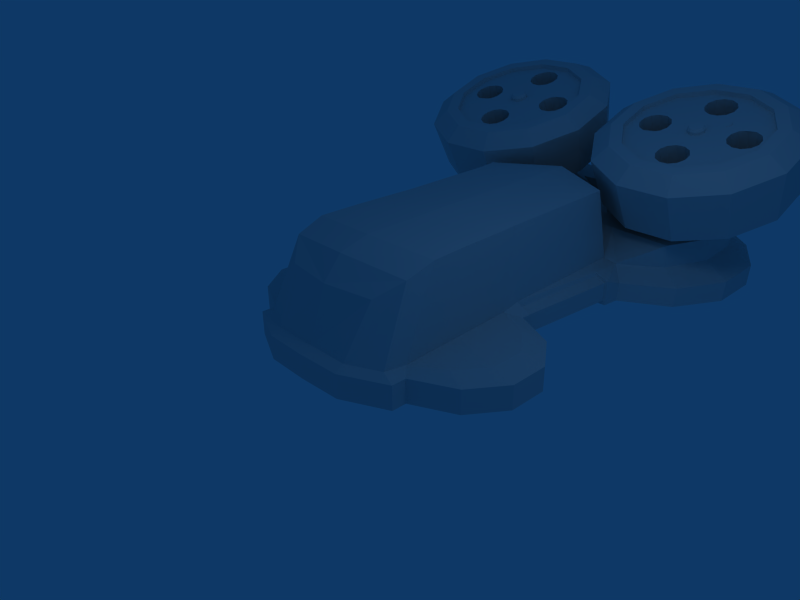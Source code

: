 # Source: poisonarrow.blend  (saved by Blender 2.49.2; exported with 4.5.12 LTS)
import bpy
from mathutils import Matrix  # noqa: F401  (used for matrix-valued properties, if any)

bpy.ops.wm.read_factory_settings(use_empty=True)
scene = bpy.context.scene
scene.name = 'Scene'

# ---- collections
col_collection_1 = bpy.data.collections.new('Collection 1'); scene.collection.children.link(col_collection_1)

# ---- world
world_world = bpy.data.worlds.new('World'); scene.world = world_world
world_world.color = (0.05656, 0.2208, 0.4)
world_world.use_sun_shadow = False
world_world.sun_shadow_jitter_overblur = 0.0
world_world.cycles.sampling_method = 'MANUAL'
world_world.cycles.sample_map_resolution = 256

# ---- cameras
cam_camera = bpy.data.cameras.new('Camera')
cam_camera.passepartout_alpha = 0.2
cam_camera.clip_end = 100.0
cam_camera.lens = 35.0
cam_camera.ortho_scale = 7.314
cam_camera.show_passepartout = False
cam_camera.show_safe_areas = True
cam_camera.dof.focus_distance = 0.0
cam_camera.dof.aperture_fstop = 128.0

# ---- lights
light_spot = bpy.data.lights.new('Spot', 'POINT')
light_spot.transmission_factor = 0.0
light_spot.cutoff_distance = 30.0
light_spot.energy = 100.0
light_spot.shadow_buffer_clip_start = 1.001
light_spot.shadow_soft_size = 1.0
light_spot.shadow_maximum_resolution = 0.006
light_spot.use_absolute_resolution = True
light_spot.cycles.use_multiple_importance_sampling = False

# ---- meshes
me_circle = bpy.data.meshes.new('Circle')
me_circle.from_pydata([(1.042, 0.7257, 0.0), (1.357, 0.2774, 0.0), (1.357, -0.2403, 0.0), (1.042, -0.6886, 0.0), (0.4949, -0.9474, -0.004115), (-2.332, -0.9474, 0.0), (-2.879, -0.6886, 0.0), (-3.194, -0.2403, 0.0), (-3.194, 0.2774, 0.0), (-2.879, 0.7257, 0.0), (0.4949, 0.9845, 0.0), (0.4949, -1.394, 0.07661), (-2.332, -1.394, 0.07661), (-0.9186, -1.748, 0.07661), (-1.625, -1.726, 0.07661), (-0.2118, -1.726, 0.07661), (-2.332, 0.01855, 0.0), (0.4949, 0.01855, 0.0), (-2.995, -0.8428, 0.07661), (-3.379, -0.2978, 0.07661), (-3.379, 0.3314, 0.07661), (-2.995, 0.8764, 0.07661), (-2.33, -1.157, 0.07661), (-0.9186, -0.76, 0.0), (0.4934, -1.157, 0.07661), (0.4934, 1.191, 0.07661), (1.158, 0.8764, 0.07661), (1.542, 0.3314, 0.07661), (1.542, -0.2978, 0.07661), (1.158, -0.8428, 0.07661), (1.451, 6.252, 0.02319), (1.89, 5.493, 0.006212), (1.89, 4.616, -0.01339), (1.451, 3.857, -0.03036), (0.692, 3.419, -0.04016), (0.692, 6.69, 0.03299), (-0.9209, 6.356, 9.203e-09), (-2.534, 6.69, 0.03299), (-3.293, 3.857, -0.03036), (-3.732, 4.616, -0.01339), (-3.732, 5.493, 0.006212), (-3.293, 6.252, 0.02319), (0.6937, 5.01, 9.203e-09), (-2.536, 5.01, 9.203e-09), (0.6937, 3.664, 9.203e-09), (-2.536, 3.664, 9.203e-09), (-3.16, 4.025, 9.203e-09), (-3.521, 4.649, 9.203e-09), (-3.521, 5.371, 9.203e-09), (-3.16, 5.995, 9.203e-09), (-2.536, 6.356, 9.203e-09), (0.6937, 6.356, 9.203e-09), (1.318, 5.995, 9.203e-09), (1.679, 5.371, 9.203e-09), (1.679, 4.649, 9.203e-09), (1.318, 4.025, 9.203e-09), (-0.9209, 6.69, 0.03299), (-0.9208, 6.649, -0.3357), (1.318, 4.025, -0.3357), (1.679, 4.649, -0.3357), (1.679, 5.371, -0.3357), (1.318, 5.995, -0.3357), (0.6937, 6.356, -0.3357), (-2.536, 6.356, -0.3357), (-3.16, 5.995, -0.3357), (-3.521, 5.371, -0.3357), (-3.521, 4.649, -0.3357), (-3.16, 4.025, -0.3357), (-2.536, 3.664, -0.3357), (0.6937, 3.664, -0.3357), (-3.293, 6.21, -0.3357), (-3.731, 5.451, -0.3357), (-3.731, 4.574, -0.3357), (-3.293, 3.815, -0.3357), (-2.534, 6.649, -0.3357), (-0.9209, 6.356, -0.3357), (0.6921, 6.649, -0.3357), (0.6921, 3.376, -0.3357), (1.451, 3.815, -0.3357), (1.89, 4.574, -0.3357), (1.89, 5.451, -0.3357), (1.451, 6.21, -0.3357), (1.158, -0.8428, -0.3015), (1.542, -0.2978, -0.3015), (1.542, 0.3314, -0.3015), (1.158, 0.8764, -0.3015), (0.4934, 1.191, -0.3015), (0.4934, -1.157, -0.3015), (-0.9186, -0.76, -0.3015), (-2.33, -1.157, -0.3015), (-2.995, 0.8764, -0.3015), (-3.379, 0.3314, -0.3015), (-3.379, -0.2978, -0.3015), (-2.995, -0.8428, -0.3015), (-0.2118, -1.726, -0.3015), (-1.625, -1.726, -0.3015), (-0.9186, -1.748, -0.3015), (-2.332, -1.394, -0.3015), (0.4949, -1.394, -0.3015), (0.4949, 0.9845, -0.3015), (-2.879, 0.7257, -0.3015), (-3.194, 0.2774, -0.3015), (-3.194, -0.2403, -0.3015), (-2.879, -0.6886, -0.3015), (-2.332, -0.9474, -0.3015), (0.4949, -0.9474, -0.3015), (1.042, -0.6886, -0.3015), (1.357, -0.2403, -0.3015), (1.357, 0.2774, -0.3015), (1.042, 0.7257, -0.3015), (0.2824, -1.336, 0.157), (-0.918, -1.579, 0.157), (-1.6, -1.573, 0.157), (-2.118, -1.336, 0.157), (-0.236, -1.573, 0.157), (-2.681, -0.713, 0.157), (-3.007, -0.2502, 0.157), (-3.007, 0.2842, 0.157), (-2.681, 0.747, 0.157), (-2.161, -0.9833, 0.1312), (0.3252, -0.9833, 0.1312), (0.8456, -0.713, 0.157), (0.2812, 1.014, 0.157), (0.8456, 0.747, 0.157), (1.172, 0.2842, 0.157), (1.172, -0.2502, 0.157), (1.129, 6.043, 0.3259), (1.507, 5.388, 0.2862), (1.507, 4.632, 0.2405), (1.129, 3.978, 0.2009), (0.4727, 3.6, 0.178), (0.4727, 6.421, 0.3487), (-2.313, 6.421, 0.3487), (-2.969, 6.043, 0.3259), (-2.313, 3.6, 0.178), (-2.969, 3.978, 0.2009), (-3.348, 4.632, 0.2405), (-3.348, 5.388, 0.2862), (-0.9203, 6.421, 0.3487), (-0.918, -0.9925, 1.328), (-0.9179, -0.5083, 1.458), (0.2377, -0.3892, 1.392), (-2.074, -0.3892, 1.392), (-0.1071, -1.171, 0.9801), (-2.034, -0.8462, 1.24), (-1.729, -1.171, 0.9801), (-0.918, -1.293, 0.9801), (0.1978, -0.8462, 1.24), (0.666, 3.09, 0.08416), (0.666, 3.09, -0.3312), (0.4349, 3.09, 0.1737), (0.5057, 1.325, 0.07715), (0.5057, 1.325, -0.3036), (0.6335, 3.083, 0.05704), (0.6335, 3.083, -0.2543), (0.4607, 3.083, 0.1241), (0.4723, 1.331, 0.05694), (0.4723, 1.331, -0.2468), (0.3113, 1.331, 0.1226), (-2.151, 1.331, 0.1226), (-2.312, 1.331, -0.2468), (-2.312, 1.331, 0.05694), (-2.301, 3.083, 0.1241), (-2.474, 3.083, -0.2543), (-2.474, 3.083, 0.05704), (-2.344, 1.325, -0.3036), (-2.344, 1.325, 0.07715), (-2.275, 3.09, 0.1737), (-2.507, 3.09, -0.3312), (-2.507, 3.09, 0.08416), (-2.119, 1.014, 0.157), (-2.333, 0.9845, -0.3015), (-2.332, 1.191, -0.3015), (-2.533, 3.376, -0.3357), (-2.534, 3.664, -0.3357), (-2.534, 3.664, 8.671e-09), (-2.533, 3.419, -0.04016), (-2.332, 1.191, 0.07661), (-2.333, 0.9845, -2.658e-10), (0.3032, 0.01176, 0.1441), (-2.14, 0.01176, 0.1441), (0.1967, 1.014, 1.393), (-2.035, 1.014, 1.393), (0.2172, 0.3088, 1.399), (-2.054, 0.3088, 1.399), (-0.9189, 1.014, 1.469), (-0.9184, 0.3343, 1.457), (0.2563, 3.592, 0.2302), (0.2645, 3.09, 0.226), (-2.097, 3.592, 0.2302), (-2.105, 3.09, 0.226), (0.2745, 1.325, 0.2119), (-2.109, 1.325, 0.2119), (0.1525, 3.419, 1.395), (0.1681, 3.028, 1.399), (-2.054, 3.419, 1.395), (-2.008, 3.028, 1.399), (0.1814, 1.325, 1.393), (-2.017, 1.325, 1.393), (-0.9176, 1.518, 1.467), (-0.9199, 2.955, 1.46), (1.443, 5.796, 1.432), (1.658, 5.445, 1.309), (1.658, 5.04, 1.168), (1.443, 4.689, 1.045), (1.072, 4.486, 0.9745), (0.6422, 4.486, 0.9745), (0.2704, 4.689, 1.045), (0.05568, 5.04, 1.168), (0.05568, 5.445, 1.309), (0.2704, 5.796, 1.432), (0.6422, 5.999, 1.503), (1.072, 5.999, 1.503), (1.968, 6.292, 1.605), (2.375, 5.627, 1.373), (2.375, 4.858, 1.105), (1.968, 4.193, 0.8722), (1.264, 3.809, 0.7381), (0.4501, 3.809, 0.7381), (-0.2545, 4.193, 0.8722), (-0.6613, 4.858, 1.105), (-0.6613, 5.627, 1.373), (-0.2545, 6.292, 1.605), (0.4501, 6.676, 1.739), (1.264, 6.676, 1.739), (2.484, 5.361, 2.222), (2.048, 6.074, 2.471), (2.484, 4.538, 1.935), (2.048, 3.825, 1.686), (1.293, 3.413, 1.542), (0.421, 3.413, 1.542), (-0.334, 3.825, 1.686), (-0.7699, 4.538, 1.935), (-0.7699, 5.361, 2.222), (-0.334, 6.074, 2.471), (0.421, 6.485, 2.615), (1.293, 6.485, 2.615), (1.831, 5.801, 2.593), (2.188, 5.218, 2.39), (2.188, 4.545, 2.154), (1.831, 3.962, 1.951), (1.213, 3.625, 1.833), (0.5003, 3.625, 1.833), (-0.1173, 3.962, 1.951), (-0.4739, 4.545, 2.154), (-0.4739, 5.218, 2.39), (-0.1173, 5.801, 2.593), (0.5003, 6.138, 2.711), (1.213, 6.138, 2.711), (1.989, 5.168, 2.372), (1.685, 5.664, 2.545), (1.989, 4.595, 2.172), (1.685, 4.1, 1.999), (1.16, 3.813, 1.899), (0.5537, 3.813, 1.899), (0.02845, 4.1, 1.999), (-0.2748, 4.595, 2.172), (-0.2748, 5.168, 2.372), (0.02845, 5.664, 2.545), (0.5537, 5.95, 2.645), (1.16, 5.95, 2.645), (1.989, 5.194, 2.297), (1.685, 5.69, 2.471), (1.989, 4.621, 2.097), (1.685, 4.126, 1.924), (1.16, 3.839, 1.824), (0.5537, 3.839, 1.824), (0.02845, 4.126, 1.924), (-0.2748, 4.621, 2.097), (-0.2748, 5.194, 2.297), (0.02845, 5.69, 2.471), (0.5537, 5.976, 2.57), (1.16, 5.976, 2.57), (0.1943, 5.148, 2.281), (0.05816, 5.148, 2.281), (-0.05976, 5.083, 2.259), (-0.1278, 4.972, 2.22), (-0.1278, 4.843, 2.175), (-0.05976, 4.732, 2.136), (0.05816, 4.668, 2.114), (0.1943, 4.668, 2.114), (0.3123, 4.732, 2.136), (0.3803, 4.843, 2.175), (0.3123, 5.083, 2.259), (0.3803, 4.972, 2.22), (1.888, 4.972, 2.22), (1.82, 5.083, 2.259), (1.888, 4.843, 2.175), (1.82, 4.732, 2.136), (1.702, 4.668, 2.114), (1.566, 4.668, 2.114), (1.448, 4.732, 2.136), (1.38, 4.843, 2.175), (1.38, 4.972, 2.22), (1.448, 5.083, 2.259), (1.566, 5.148, 2.281), (1.702, 5.148, 2.281), (0.925, 5.875, 2.535), (0.7888, 5.875, 2.535), (0.6709, 5.81, 2.513), (0.6028, 5.699, 2.474), (0.6028, 5.571, 2.429), (0.6709, 5.459, 2.39), (0.7888, 5.395, 2.368), (0.925, 5.395, 2.368), (1.043, 5.459, 2.39), (1.111, 5.571, 2.429), (1.043, 5.81, 2.513), (1.111, 5.699, 2.474), (1.111, 4.282, 1.979), (1.043, 4.394, 2.018), (1.111, 4.154, 1.934), (1.043, 4.042, 1.895), (0.925, 3.978, 1.873), (0.7888, 3.978, 1.873), (0.6709, 4.042, 1.895), (0.6028, 4.154, 1.934), (0.6028, 4.282, 1.979), (0.6709, 4.394, 2.018), (0.7888, 4.458, 2.04), (0.925, 4.458, 2.04), (0.9905, 4.943, 2.21), (0.9536, 5.003, 2.231), (0.9905, 4.873, 2.185), (0.9536, 4.813, 2.164), (0.8898, 4.778, 2.152), (0.8161, 4.778, 2.152), (0.7523, 4.813, 2.164), (0.7154, 4.873, 2.185), (0.7154, 4.943, 2.21), (0.7523, 5.003, 2.231), (0.8161, 5.038, 2.243), (0.8898, 5.038, 2.243), (0.9904, 4.926, 2.253), (0.9536, 4.986, 2.274), (0.9904, 4.856, 2.229), (0.9536, 4.796, 2.208), (0.8897, 4.761, 2.196), (0.816, 4.761, 2.196), (0.7522, 4.796, 2.208), (0.7153, 4.856, 2.229), (0.7153, 4.926, 2.253), (0.7522, 4.986, 2.274), (0.816, 5.021, 2.286), (0.8897, 5.021, 2.286), (0.9318, 4.953, 2.305), (0.9606, 4.905, 2.288), (0.9606, 4.851, 2.269), (0.9318, 4.804, 2.253), (0.8818, 4.776, 2.243), (0.824, 4.776, 2.243), (0.774, 4.804, 2.253), (0.7451, 4.851, 2.269), (0.7451, 4.905, 2.288), (0.774, 4.953, 2.305), (0.824, 4.98, 2.314), (0.8817, 4.98, 2.314), (0.8529, 4.878, 2.279), (0.1943, 5.332, 1.752), (0.3123, 5.268, 1.73), (0.05816, 5.332, 1.752), (-0.05976, 5.268, 1.73), (-0.1278, 5.157, 1.691), (-0.1278, 5.028, 1.646), (-0.05976, 4.917, 1.607), (0.05816, 4.853, 1.585), (0.1943, 4.853, 1.585), (0.3123, 4.917, 1.607), (0.3803, 5.028, 1.646), (0.3803, 5.157, 1.691), (1.888, 5.157, 1.691), (1.82, 5.268, 1.73), (1.888, 5.028, 1.646), (1.82, 4.917, 1.607), (1.702, 4.853, 1.585), (1.566, 4.853, 1.585), (1.448, 4.917, 1.607), (1.38, 5.028, 1.646), (1.38, 5.157, 1.691), (1.448, 5.268, 1.73), (1.566, 5.332, 1.752), (1.702, 5.332, 1.752), (0.925, 6.059, 2.006), (1.043, 5.995, 1.984), (0.7888, 6.059, 2.006), (0.6709, 5.995, 1.984), (0.6028, 5.884, 1.945), (0.6028, 5.755, 1.9), (0.6709, 5.644, 1.861), (0.7888, 5.58, 1.839), (0.925, 5.58, 1.839), (1.043, 5.644, 1.861), (1.111, 5.755, 1.9), (1.111, 5.884, 1.945), (1.111, 4.467, 1.45), (1.043, 4.578, 1.489), (1.111, 4.338, 1.405), (1.043, 4.227, 1.366), (0.925, 4.163, 1.344), (0.7888, 4.163, 1.344), (0.6709, 4.227, 1.366), (0.6028, 4.338, 1.405), (0.6028, 4.467, 1.45), (0.6709, 4.578, 1.489), (0.7888, 4.642, 1.511), (0.925, 4.642, 1.511), (0.8569, 4.403, 1.428), (1.634, 5.092, 1.669), (0.1262, 5.092, 1.669), (0.8569, 5.82, 1.922), (-0.9127, 3.404, 1.47), (-2.72, 5.82, 1.922), (-3.451, 5.092, 1.669), (-1.943, 5.092, 1.669), (-2.72, 4.403, 1.428), (-2.652, 4.642, 1.511), (-2.788, 4.642, 1.511), (-2.906, 4.578, 1.489), (-2.974, 4.467, 1.45), (-2.974, 4.338, 1.405), (-2.906, 4.227, 1.366), (-2.788, 4.163, 1.344), (-2.652, 4.163, 1.344), (-2.534, 4.227, 1.366), (-2.466, 4.338, 1.405), (-2.534, 4.578, 1.489), (-2.466, 4.467, 1.45), (-2.466, 5.884, 1.945), (-2.466, 5.755, 1.9), (-2.534, 5.644, 1.861), (-2.652, 5.58, 1.839), (-2.788, 5.58, 1.839), (-2.906, 5.644, 1.861), (-2.974, 5.755, 1.9), (-2.974, 5.884, 1.945), (-2.906, 5.995, 1.984), (-2.788, 6.059, 2.006), (-2.534, 5.995, 1.984), (-2.652, 6.059, 2.006), (-1.875, 5.332, 1.752), (-2.011, 5.332, 1.752), (-2.129, 5.268, 1.73), (-2.197, 5.157, 1.691), (-2.197, 5.028, 1.646), (-2.129, 4.917, 1.607), (-2.011, 4.853, 1.585), (-1.875, 4.853, 1.585), (-1.757, 4.917, 1.607), (-1.689, 5.028, 1.646), (-1.757, 5.268, 1.73), (-1.689, 5.157, 1.691), (-3.197, 5.157, 1.691), (-3.197, 5.028, 1.646), (-3.265, 4.917, 1.607), (-3.383, 4.853, 1.585), (-3.519, 4.853, 1.585), (-3.637, 4.917, 1.607), (-3.705, 5.028, 1.646), (-3.705, 5.157, 1.691), (-3.637, 5.268, 1.73), (-3.519, 5.332, 1.752), (-3.265, 5.268, 1.73), (-3.383, 5.332, 1.752), (-2.724, 4.878, 2.279), (-2.695, 4.98, 2.314), (-2.753, 4.98, 2.314), (-2.803, 4.953, 2.305), (-2.832, 4.905, 2.288), (-2.832, 4.851, 2.269), (-2.803, 4.804, 2.253), (-2.753, 4.776, 2.243), (-2.695, 4.776, 2.243), (-2.645, 4.804, 2.253), (-2.616, 4.851, 2.269), (-2.616, 4.905, 2.288), (-2.645, 4.953, 2.305), (-2.687, 5.021, 2.286), (-2.761, 5.021, 2.286), (-2.825, 4.986, 2.274), (-2.862, 4.926, 2.253), (-2.862, 4.856, 2.229), (-2.825, 4.796, 2.208), (-2.761, 4.761, 2.196), (-2.687, 4.761, 2.196), (-2.623, 4.796, 2.208), (-2.587, 4.856, 2.229), (-2.623, 4.986, 2.274), (-2.587, 4.926, 2.253), (-2.687, 5.038, 2.243), (-2.761, 5.038, 2.243), (-2.825, 5.003, 2.231), (-2.862, 4.943, 2.21), (-2.862, 4.873, 2.185), (-2.825, 4.813, 2.164), (-2.761, 4.778, 2.152), (-2.687, 4.778, 2.152), (-2.623, 4.813, 2.164), (-2.586, 4.873, 2.185), (-2.623, 5.003, 2.231), (-2.586, 4.943, 2.21), (-2.652, 4.458, 2.04), (-2.788, 4.458, 2.04), (-2.906, 4.394, 2.018), (-2.974, 4.282, 1.979), (-2.974, 4.154, 1.934), (-2.906, 4.042, 1.895), (-2.788, 3.978, 1.873), (-2.652, 3.978, 1.873), (-2.534, 4.042, 1.895), (-2.466, 4.154, 1.934), (-2.534, 4.394, 2.018), (-2.466, 4.282, 1.979), (-2.466, 5.699, 2.474), (-2.534, 5.81, 2.513), (-2.466, 5.571, 2.429), (-2.534, 5.459, 2.39), (-2.652, 5.395, 2.368), (-2.788, 5.395, 2.368), (-2.906, 5.459, 2.39), (-2.974, 5.571, 2.429), (-2.974, 5.699, 2.474), (-2.906, 5.81, 2.513), (-2.788, 5.875, 2.535), (-2.652, 5.875, 2.535), (-1.875, 5.148, 2.281), (-2.011, 5.148, 2.281), (-2.129, 5.083, 2.259), (-2.197, 4.972, 2.22), (-2.197, 4.843, 2.175), (-2.129, 4.732, 2.136), (-2.011, 4.668, 2.114), (-1.875, 4.668, 2.114), (-1.757, 4.732, 2.136), (-1.689, 4.843, 2.175), (-1.757, 5.083, 2.259), (-1.689, 4.972, 2.22), (-3.197, 4.972, 2.22), (-3.265, 5.083, 2.259), (-3.197, 4.843, 2.175), (-3.265, 4.732, 2.136), (-3.383, 4.668, 2.114), (-3.519, 4.668, 2.114), (-3.637, 4.732, 2.136), (-3.705, 4.843, 2.175), (-3.705, 4.972, 2.22), (-3.637, 5.083, 2.259), (-3.519, 5.148, 2.281), (-3.383, 5.148, 2.281), (-2.417, 5.976, 2.57), (-3.023, 5.976, 2.57), (-3.549, 5.69, 2.471), (-3.852, 5.194, 2.297), (-3.852, 4.621, 2.097), (-3.549, 4.126, 1.924), (-3.023, 3.839, 1.824), (-2.417, 3.839, 1.824), (-1.892, 4.126, 1.924), (-1.588, 4.621, 2.097), (-1.892, 5.69, 2.471), (-1.588, 5.194, 2.297), (-2.417, 5.95, 2.645), (-3.023, 5.95, 2.645), (-3.549, 5.664, 2.545), (-3.852, 5.168, 2.372), (-3.852, 4.595, 2.172), (-3.549, 4.1, 1.999), (-3.023, 3.813, 1.899), (-2.417, 3.813, 1.899), (-1.892, 4.1, 1.999), (-1.588, 4.595, 2.172), (-1.892, 5.664, 2.545), (-1.588, 5.168, 2.372), (-2.363, 6.138, 2.711), (-3.077, 6.138, 2.711), (-3.694, 5.801, 2.593), (-4.051, 5.218, 2.39), (-4.051, 4.545, 2.154), (-3.694, 3.962, 1.951), (-3.077, 3.625, 1.833), (-2.363, 3.625, 1.833), (-1.746, 3.962, 1.951), (-1.389, 4.545, 2.154), (-1.389, 5.218, 2.39), (-1.746, 5.801, 2.593), (-2.284, 6.485, 2.615), (-3.156, 6.485, 2.615), (-3.911, 6.074, 2.471), (-4.347, 5.361, 2.222), (-4.347, 4.538, 1.935), (-3.911, 3.825, 1.686), (-3.156, 3.413, 1.542), (-2.284, 3.413, 1.542), (-1.529, 3.825, 1.686), (-1.093, 4.538, 1.935), (-1.529, 6.074, 2.471), (-1.093, 5.361, 2.222), (-2.313, 6.676, 1.739), (-3.127, 6.676, 1.739), (-3.831, 6.292, 1.605), (-4.238, 5.627, 1.373), (-4.238, 4.858, 1.105), (-3.831, 4.193, 0.8722), (-3.127, 3.809, 0.7381), (-2.313, 3.809, 0.7381), (-1.609, 4.193, 0.8722), (-1.202, 4.858, 1.105), (-1.202, 5.627, 1.373), (-1.609, 6.292, 1.605), (-2.515, 5.966, 1.491), (-2.926, 5.966, 1.491), (-3.281, 5.772, 1.424), (-3.487, 5.436, 1.306), (-3.487, 5.049, 1.171), (-3.281, 4.713, 1.054), (-2.926, 4.519, 0.9858), (-2.515, 4.519, 0.9858), (-2.159, 4.713, 1.054), (-1.953, 5.049, 1.171), (-1.953, 5.436, 1.306), (-2.159, 5.772, 1.424), (-0.9127, 3.867, 1.47), (1.129, 6.034, 0.7063), (1.507, 5.38, 0.6667), (1.507, 4.624, 0.6209), (1.129, 3.969, 0.5813), (0.4727, 6.412, 0.7291), (-2.313, 6.412, 0.7291), (-2.969, 6.034, 0.7063), (-2.969, 3.969, 0.5813), (-3.348, 4.624, 0.6209), (-3.348, 5.38, 0.6667), (-0.9203, 6.412, 0.7291), (0.7914, 5.383, 0.6668), (0.5244, 5.772, 0.6947), (0.7914, 4.933, 0.6345), (0.5244, 4.544, 0.6066), (0.06199, 5.996, 0.7108), (-2.365, 5.772, 0.6947), (-1.903, 5.996, 0.7108), (-2.632, 4.933, 0.6345), (-2.365, 4.544, 0.6066), (-2.632, 5.383, 0.6668), (-0.9203, 5.996, 0.7108), (0.0781, 4.05, 0.5813), (-1.919, 4.05, 0.5813), (-0.9203, 5.769, 0.7108), (0.7914, 5.383, 0.4763), (0.5244, 5.772, 0.5043), (0.7914, 4.933, 0.4441), (0.5244, 4.544, 0.4162), (-2.632, 4.933, 0.4441), (-2.365, 4.544, 0.4162), (-2.632, 5.383, 0.4763), (-2.365, 5.772, 0.5043), (-0.9203, 5.769, 0.5204), (0.1473, 5.324, 0.4728), (-0.01922, 5.566, 0.4902), (0.1473, 5.044, 0.4527), (-0.01922, 4.801, 0.4353), (-1.988, 5.044, 0.4527), (-1.821, 4.801, 0.4353), (-1.988, 5.324, 0.4728), (-1.821, 5.566, 0.4902), (-0.9203, 5.565, 0.5003)], [(173, 174), (174, 175), (141, 181)], [(5, 6, 7, 16), (8, 9, 178, 16), (7, 8, 16), (178, 10, 17, 16), (23, 16, 17), (23, 5, 16), (23, 17, 4), (10, 0, 1, 17), (4, 17, 2, 3), (51, 52, 53, 42), (54, 55, 44, 42), (36, 51, 42), (36, 43, 50), (36, 42, 43), (45, 43, 42, 44), (48, 43, 47), (47, 43, 45, 46), (50, 43, 48, 49), (56, 57, 74, 37), (56, 35, 76, 57), (55, 54, 59, 58), (53, 52, 61, 60), (52, 51, 62, 61), (49, 64, 63, 50), (48, 65, 64, 49), (47, 66, 65, 48), (46, 67, 66, 47), (45, 68, 67, 46), (44, 55, 58, 69), (44, 69, 68, 45), (41, 70, 71, 40), (40, 71, 72, 39), (39, 72, 73, 38), (38, 73, 173, 176), (37, 74, 70, 41), (51, 36, 75, 62), (50, 63, 75, 36), (35, 30, 81, 76), (33, 34, 77, 78), (32, 33, 78, 79), (31, 32, 79, 80), (30, 31, 80, 81), (11, 98, 87, 24), (29, 82, 83, 28), (28, 83, 84, 27), (27, 84, 85, 26), (26, 85, 86, 25), (24, 87, 82, 29), (5, 23, 88, 104), (4, 105, 88, 23), (22, 18, 93, 89), (12, 22, 89, 97), (21, 177, 172, 90), (20, 21, 90, 91), (19, 20, 91, 92), (18, 19, 92, 93), (10, 178, 171, 99), (15, 11, 98, 94), (13, 96, 94, 15), (14, 12, 97, 95), (13, 14, 95, 96), (4, 105, 98, 11), (109, 0, 10, 99), (178, 9, 100, 171), (9, 8, 101, 100), (8, 7, 102, 101), (7, 6, 103, 102), (6, 5, 104, 103), (3, 106, 105, 4), (2, 107, 106, 3), (1, 108, 107, 2), (0, 109, 108, 1), (103, 104, 89, 93), (102, 103, 93, 92), (101, 102, 92, 91), (100, 101, 91, 90), (171, 100, 90, 172), (104, 88, 96, 89), (95, 97, 89, 96), (94, 96, 87, 98), (105, 87, 96, 88), (99, 86, 85, 109), (109, 85, 84, 108), (108, 84, 83, 107), (107, 83, 82, 106), (106, 82, 87, 105), (171, 172, 86, 99), (68, 69, 77, 173), (61, 62, 76, 81), (60, 61, 81, 80), (59, 60, 80, 79), (58, 59, 79, 78), (69, 58, 78, 77), (68, 173, 73, 67), (67, 73, 72, 66), (66, 72, 71, 65), (65, 71, 70, 64), (64, 70, 74, 63), (75, 63, 74, 57), (76, 62, 75, 57), (1, 2, 17), (42, 53, 54), (53, 60, 59, 54), (14, 13, 111, 112), (12, 14, 112, 113), (13, 15, 114, 111), (11, 15, 114, 110), (19, 18, 115, 116), (20, 19, 116, 117), (21, 20, 117, 118), (177, 21, 118, 170), (22, 12, 113, 119), (18, 22, 119, 115), (24, 29, 121, 120), (26, 25, 122, 123), (27, 26, 123, 124), (28, 27, 124, 125), (29, 28, 125, 121), (11, 24, 120, 110), (31, 30, 126, 127), (32, 31, 127, 128), (33, 32, 128, 129), (34, 33, 129, 130), (30, 35, 131, 126), (37, 41, 133, 132), (38, 176, 134, 135), (39, 38, 135, 136), (40, 39, 136, 137), (41, 40, 137, 133), (35, 56, 138, 131), (56, 37, 132, 138), (110, 120, 141, 147), (119, 113, 144, 142), (114, 110, 147, 143), (111, 114, 143, 146), (113, 112, 145, 144), (112, 111, 146, 145), (144, 139, 140, 142), (139, 147, 141, 140), (146, 139, 144, 145), (146, 143, 147, 139), (149, 77, 34, 148), (168, 173, 77, 149), (148, 34, 130, 150), (86, 152, 151, 25), (172, 165, 152, 86), (25, 151, 191, 122), (154, 149, 148, 153), (153, 148, 150, 155), (152, 157, 156, 151), (151, 156, 158, 191), (153, 156, 157, 154), (153, 155, 158, 156), (164, 162, 159, 161), (164, 161, 160, 163), (166, 161, 159, 192), (165, 160, 161, 166), (164, 169, 167, 162), (163, 168, 169, 164), (177, 166, 192, 170), (172, 165, 166, 177), (169, 176, 134, 167), (168, 173, 176, 169), (152, 165, 160, 157), (149, 154, 163, 168), (154, 157, 160, 163), (124, 179, 125), (122, 179, 124, 123), (120, 121, 125, 179), (117, 180, 170, 118), (116, 180, 117), (115, 119, 180, 116), (122, 181, 183, 179), (120, 179, 183, 141), (170, 180, 184, 182), (119, 142, 184, 180), (181, 185, 186, 183), (140, 141, 183, 186), (140, 186, 184, 142), (184, 186, 185, 182), (150, 191, 158, 155), (159, 162, 167, 192), (150, 130, 187, 188), (167, 134, 189, 190), (191, 150, 188), (192, 167, 190), (188, 187, 193, 194), (190, 189, 195, 196), (191, 188, 194, 197), (192, 190, 196, 198), (122, 191, 197, 181), (170, 192, 198, 182), (197, 199, 200, 194), (199, 198, 196, 200), (194, 200, 410, 193), (200, 196, 195, 410), (182, 198, 199, 185), (181, 185, 199, 197), (201, 202, 214, 213), (203, 202, 214, 215), (204, 203, 215, 216), (204, 205, 217, 216), (206, 205, 217, 218), (206, 207, 219, 218), (207, 208, 220, 219), (209, 208, 220, 221), (210, 209, 221, 222), (210, 211, 223, 222), (212, 211, 223, 224), (201, 212, 224, 213), (213, 214, 225, 226), (215, 214, 225, 227), (216, 215, 227, 228), (216, 217, 229, 228), (218, 217, 229, 230), (218, 219, 231, 230), (219, 220, 232, 231), (221, 220, 232, 233), (222, 221, 233, 234), (222, 223, 235, 234), (224, 223, 235, 236), (213, 224, 236, 226), (226, 225, 238, 237), (227, 225, 238, 239), (228, 227, 239, 240), (228, 229, 241, 240), (230, 229, 241, 242), (230, 231, 243, 242), (231, 232, 244, 243), (233, 232, 244, 245), (234, 233, 245, 246), (234, 235, 247, 246), (236, 235, 247, 248), (226, 236, 248, 237), (237, 238, 249, 250), (239, 238, 249, 251), (240, 239, 251, 252), (240, 241, 253, 252), (242, 241, 253, 254), (242, 243, 255, 254), (243, 244, 256, 255), (245, 244, 256, 257), (246, 245, 257, 258), (246, 247, 259, 258), (248, 247, 259, 260), (237, 248, 260, 250), (250, 249, 261, 262), (251, 249, 261, 263), (252, 251, 263, 264), (252, 253, 265, 264), (254, 253, 265, 266), (254, 255, 267, 266), (255, 256, 268, 267), (257, 256, 268, 269), (258, 257, 269, 270), (258, 259, 271, 270), (260, 259, 271, 272), (250, 260, 272, 262), (262, 272, 271), (298, 271, 270), (297, 271, 298), (262, 271, 297), (262, 297, 307), (299, 298, 270), (300, 299, 270), (262, 307, 308), (262, 308, 306), (301, 300, 270), (301, 270, 269), (261, 262, 306), (302, 301, 269), (261, 306, 305), (303, 302, 269), (261, 305, 304), (304, 303, 269), (261, 304, 269), (273, 261, 269), (332, 261, 273), (296, 261, 332), (286, 261, 296), (285, 261, 286), (263, 261, 285), (276, 269, 268), (275, 269, 276), (274, 269, 275), (273, 269, 274), (331, 273, 283), (332, 273, 331), (295, 332, 322), (296, 332, 295), (330, 331, 283), (294, 295, 322), (330, 283, 284), (329, 330, 284), (294, 322, 321), (293, 294, 321), (329, 284, 282), (293, 321, 323), (263, 285, 287), (277, 276, 268), (328, 329, 282), (292, 293, 323), (278, 277, 268), (328, 282, 281), (327, 328, 281), (292, 323, 324), (291, 292, 324), (263, 287, 288), (279, 278, 268), (327, 281, 280), (326, 327, 280), (291, 324, 325), (290, 291, 325), (263, 288, 289), (280, 279, 268), (326, 280, 268), (325, 326, 268), (290, 325, 268), (289, 290, 268), (263, 289, 268), (319, 268, 267), (320, 268, 319), (263, 268, 320), (264, 263, 320), (264, 320, 310), (318, 319, 267), (317, 318, 267), (264, 310, 309), (264, 309, 311), (316, 317, 267), (315, 316, 267), (264, 311, 312), (265, 264, 312), (315, 267, 266), (314, 315, 266), (265, 312, 313), (313, 314, 266), (265, 313, 266), (321, 322, 334, 333), (323, 321, 333, 335), (324, 323, 335, 336), (325, 324, 336, 337), (326, 325, 337, 338), (327, 326, 338, 339), (328, 327, 339, 340), (329, 328, 340, 341), (330, 329, 341, 342), (331, 330, 342, 343), (332, 331, 343, 344), (322, 332, 344, 334), (333, 334, 345, 346), (335, 333, 346, 347), (336, 335, 347, 348), (337, 336, 348, 349), (338, 337, 349, 350), (339, 338, 350, 351), (340, 339, 351, 352), (341, 340, 352, 353), (342, 341, 353, 354), (343, 342, 354, 355), (344, 343, 355, 356), (334, 344, 356, 345), (346, 345, 357), (347, 346, 357), (348, 347, 357), (349, 348, 357), (350, 349, 357), (351, 350, 357), (352, 351, 357), (353, 352, 357), (354, 353, 357), (355, 354, 357), (356, 355, 357), (345, 356, 357), (283, 273, 358, 359), (273, 274, 360, 358), (274, 275, 361, 360), (275, 276, 362, 361), (276, 277, 363, 362), (277, 278, 364, 363), (278, 279, 365, 364), (279, 280, 366, 365), (280, 281, 367, 366), (281, 282, 368, 367), (282, 284, 369, 368), (284, 283, 359, 369), (285, 286, 371, 370), (287, 285, 370, 372), (288, 287, 372, 373), (289, 288, 373, 374), (290, 289, 374, 375), (291, 290, 375, 376), (292, 291, 376, 377), (293, 292, 377, 378), (294, 293, 378, 379), (295, 294, 379, 380), (296, 295, 380, 381), (286, 296, 381, 371), (307, 297, 382, 383), (297, 298, 384, 382), (298, 299, 385, 384), (299, 300, 386, 385), (300, 301, 387, 386), (301, 302, 388, 387), (302, 303, 389, 388), (303, 304, 390, 389), (304, 305, 391, 390), (305, 306, 392, 391), (306, 308, 393, 392), (308, 307, 383, 393), (309, 310, 395, 394), (311, 309, 394, 396), (312, 311, 396, 397), (313, 312, 397, 398), (314, 313, 398, 399), (315, 314, 399, 400), (316, 315, 400, 401), (317, 316, 401, 402), (318, 317, 402, 403), (319, 318, 403, 404), (320, 319, 404, 405), (310, 320, 405, 395), (394, 395, 406), (396, 394, 406), (397, 396, 406), (398, 397, 406), (399, 398, 406), (400, 399, 406), (401, 400, 406), (402, 401, 406), (403, 402, 406), (404, 403, 406), (405, 404, 406), (395, 405, 406), (370, 371, 407), (372, 370, 407), (373, 372, 407), (374, 373, 407), (375, 374, 407), (376, 375, 407), (377, 376, 407), (378, 377, 407), (379, 378, 407), (380, 379, 407), (381, 380, 407), (371, 381, 407), (359, 358, 408), (358, 360, 408), (360, 361, 408), (361, 362, 408), (362, 363, 408), (363, 364, 408), (364, 365, 408), (365, 366, 408), (366, 367, 408), (367, 368, 408), (368, 369, 408), (369, 359, 408), (383, 382, 409), (382, 384, 409), (384, 385, 409), (385, 386, 409), (386, 387, 409), (387, 388, 409), (388, 389, 409), (389, 390, 409), (390, 391, 409), (391, 392, 409), (392, 393, 409), (393, 383, 409), (427, 437, 411), (428, 427, 411), (429, 428, 411), (430, 429, 411), (431, 430, 411), (432, 431, 411), (433, 432, 411), (434, 433, 411), (435, 434, 411), (436, 435, 411), (438, 436, 411), (437, 438, 411), (451, 461, 412), (452, 451, 412), (453, 452, 412), (454, 453, 412), (455, 454, 412), (456, 455, 412), (457, 456, 412), (458, 457, 412), (459, 458, 412), (460, 459, 412), (462, 460, 412), (461, 462, 412), (449, 439, 413), (439, 440, 413), (440, 441, 413), (441, 442, 413), (442, 443, 413), (443, 444, 413), (444, 445, 413), (445, 446, 413), (446, 447, 413), (447, 448, 413), (448, 450, 413), (450, 449, 413), (425, 415, 414), (415, 416, 414), (416, 417, 414), (417, 418, 414), (418, 419, 414), (419, 420, 414), (420, 421, 414), (421, 422, 414), (422, 423, 414), (423, 424, 414), (424, 426, 414), (426, 425, 414), (510, 500, 415, 425), (500, 501, 416, 415), (501, 502, 417, 416), (502, 503, 418, 417), (503, 504, 419, 418), (504, 505, 420, 419), (505, 506, 421, 420), (506, 507, 422, 421), (507, 508, 423, 422), (508, 509, 424, 423), (509, 511, 426, 424), (511, 510, 425, 426), (512, 513, 437, 427), (514, 512, 427, 428), (515, 514, 428, 429), (516, 515, 429, 430), (517, 516, 430, 431), (518, 517, 431, 432), (519, 518, 432, 433), (520, 519, 433, 434), (521, 520, 434, 435), (522, 521, 435, 436), (523, 522, 436, 438), (513, 523, 438, 437), (534, 524, 439, 449), (524, 525, 440, 439), (525, 526, 441, 440), (526, 527, 442, 441), (527, 528, 443, 442), (528, 529, 444, 443), (529, 530, 445, 444), (530, 531, 446, 445), (531, 532, 447, 446), (532, 533, 448, 447), (533, 535, 450, 448), (535, 534, 449, 450), (536, 537, 461, 451), (538, 536, 451, 452), (539, 538, 452, 453), (540, 539, 453, 454), (541, 540, 454, 455), (542, 541, 455, 456), (543, 542, 456, 457), (544, 543, 457, 458), (545, 544, 458, 459), (546, 545, 459, 460), (547, 546, 460, 462), (537, 547, 462, 461), (475, 464, 463), (464, 465, 463), (465, 466, 463), (466, 467, 463), (467, 468, 463), (468, 469, 463), (469, 470, 463), (470, 471, 463), (471, 472, 463), (472, 473, 463), (473, 474, 463), (474, 475, 463), (486, 476, 464, 475), (476, 477, 465, 464), (477, 478, 466, 465), (478, 479, 467, 466), (479, 480, 468, 467), (480, 481, 469, 468), (481, 482, 470, 469), (482, 483, 471, 470), (483, 484, 472, 471), (484, 485, 473, 472), (485, 487, 474, 473), (487, 486, 475, 474), (498, 488, 476, 486), (488, 489, 477, 476), (489, 490, 478, 477), (490, 491, 479, 478), (491, 492, 480, 479), (492, 493, 481, 480), (493, 494, 482, 481), (494, 495, 483, 482), (495, 496, 484, 483), (496, 497, 485, 484), (497, 499, 487, 485), (499, 498, 486, 487), (555, 507, 554), (507, 506, 554), (555, 508, 507), (506, 505, 554), (505, 553, 554), (555, 556, 508), (556, 509, 508), (505, 504, 553), (504, 503, 553), (556, 511, 509), (556, 510, 511), (503, 502, 553), (502, 501, 553), (556, 500, 510), (556, 557, 500), (557, 552, 500), (500, 552, 501), (501, 552, 553), (557, 531, 552), (531, 530, 552), (530, 495, 552), (495, 494, 552), (494, 540, 552), (540, 541, 552), (557, 532, 531), (530, 529, 495), (529, 496, 495), (494, 493, 540), (493, 539, 540), (541, 542, 552), (557, 533, 532), (529, 528, 496), (528, 497, 496), (493, 492, 539), (492, 538, 539), (542, 543, 552), (528, 527, 497), (492, 491, 538), (543, 544, 552), (557, 535, 533), (527, 499, 497), (491, 536, 538), (527, 526, 499), (526, 498, 499), (491, 490, 536), (490, 537, 536), (526, 525, 498), (490, 489, 537), (524, 488, 525), (525, 488, 498), (488, 547, 489), (489, 547, 537), (547, 551, 546), (546, 551, 545), (545, 551, 544), (544, 551, 552), (557, 559, 535), (535, 559, 534), (534, 559, 524), (524, 559, 488), (488, 559, 547), (547, 559, 551), (559, 516, 551), (516, 517, 551), (559, 515, 516), (517, 518, 551), (559, 514, 515), (518, 519, 551), (559, 558, 514), (519, 550, 551), (519, 520, 550), (558, 512, 514), (558, 513, 512), (520, 521, 550), (521, 522, 550), (558, 523, 513), (558, 549, 523), (523, 549, 522), (522, 549, 550), (558, 548, 549), (570, 560, 548, 558), (560, 561, 549, 548), (562, 561, 549, 550), (562, 563, 551, 550), (563, 564, 552, 551), (565, 564, 552, 553), (566, 565, 553, 554), (566, 567, 555, 554), (568, 567, 555, 556), (568, 569, 557, 556), (569, 571, 559, 557), (570, 571, 559, 558), (583, 572, 560, 570), (572, 573, 561, 560), (574, 573, 561, 562), (574, 575, 563, 562), (575, 576, 564, 563), (577, 576, 564, 565), (578, 577, 565, 566), (578, 579, 567, 566), (580, 579, 567, 568), (580, 581, 569, 568), (581, 582, 571, 569), (583, 582, 571, 570), (594, 584, 572, 583), (584, 585, 573, 572), (586, 585, 573, 574), (586, 587, 575, 574), (587, 588, 576, 575), (589, 588, 576, 577), (590, 589, 577, 578), (590, 591, 579, 578), (592, 591, 579, 580), (592, 593, 581, 580), (593, 595, 582, 581), (594, 595, 582, 583), (607, 596, 584, 594), (596, 597, 585, 584), (598, 597, 585, 586), (598, 599, 587, 586), (599, 600, 588, 587), (601, 600, 588, 589), (602, 601, 589, 590), (602, 603, 591, 590), (604, 603, 591, 592), (604, 605, 593, 592), (605, 606, 595, 593), (607, 606, 595, 594), (619, 608, 596, 607), (608, 609, 597, 596), (610, 609, 597, 598), (610, 611, 599, 598), (611, 612, 600, 599), (613, 612, 600, 601), (614, 613, 601, 602), (614, 615, 603, 602), (616, 615, 603, 604), (616, 617, 605, 604), (617, 618, 606, 605), (619, 618, 606, 607), (195, 620, 410), (193, 410, 620), (187, 193, 620), (189, 620, 195), (127, 126, 621, 622), (128, 127, 622, 623), (129, 128, 623, 624), (126, 131, 625, 621), (132, 133, 627, 626), (136, 135, 628, 629), (137, 136, 629, 630), (133, 137, 630, 627), (131, 138, 631, 625), (138, 132, 626, 631), (622, 621, 633, 632), (623, 622, 632, 634), (624, 623, 634, 635), (621, 625, 636, 633), (626, 627, 637, 638), (629, 628, 640, 639), (630, 629, 639, 641), (627, 630, 641, 637), (625, 631, 642, 636), (631, 626, 638, 642), (187, 620, 189), (129, 624, 130), (624, 635, 643), (628, 644, 640), (130, 643, 187), (130, 624, 643), (134, 644, 628), (134, 628, 135), (134, 189, 644), (187, 643, 644, 189), (635, 640, 644, 643), (633, 636, 642, 645), (637, 645, 642, 638), (632, 633, 647, 646), (634, 632, 646, 648), (635, 634, 648, 649), (639, 640, 651, 650), (641, 639, 650, 652), (637, 641, 652, 653), (640, 635, 649, 651), (633, 645, 654, 647), (645, 637, 653, 654), (646, 647, 656, 655), (648, 646, 655, 657), (649, 648, 657, 658), (650, 651, 660, 659), (652, 650, 659, 661), (653, 652, 661, 662), (651, 649, 658, 660), (647, 654, 663, 656), (654, 653, 662, 663), (657, 659, 660, 658), (655, 661, 659, 657), (661, 663, 662), (655, 663, 661), (655, 656, 663)])
me_circle.use_remesh_preserve_volume = False
me_circle.use_remesh_preserve_attributes = False
me_circle.use_mirror_vertex_groups = False
me_circle.update()

# ---- curves / text
cu_curvecircle = bpy.data.curves.new('CurveCircle', 'CURVE')
cu_curvecircle.dimensions = '3D'
_sp = cu_curvecircle.splines.new('BEZIER'); _sp.bezier_points.add(3)
_sp.bezier_points.foreach_set('co', [-1.0, 0.0, 0.0, 0.0, 1.0, 0.0, 1.0, 0.0, 0.0, 0.0, -1.0, 0.0])
_sp.bezier_points.foreach_set('handle_left', [-1.0, -0.5521, 0.0, -0.5521, 1.0, 0.0, 1.0, 0.5521, 0.0, 0.5521, -1.0, 0.0])
_sp.bezier_points.foreach_set('handle_right', [-1.0, 0.5521, 0.0, 0.5521, 1.0, 0.0, 1.0, -0.5521, 0.0, -0.5521, -1.0, 0.0])
for _p, _l, _r in zip(_sp.bezier_points, ['AUTO', 'AUTO', 'AUTO', 'AUTO'], ['AUTO', 'AUTO', 'AUTO', 'AUTO']): _p.handle_left_type = _l; _p.handle_right_type = _r
_sp.order_u = 2
_sp.order_v = 2
_sp.resolution_v = 4
_sp.use_cyclic_u = True
cu_curvecircle.use_path_clamp = True
cu_curvecircle.use_deform_bounds = True
cu_curvecircle.use_radius = False
cu_curvecircle.bevel_resolution = 0
cu_curvecircle.fill_mode = 'HALF'
cu_curvecircle.twist_mode = 'Z_UP'
cu_curve_005 = bpy.data.curves.new('Curve.005', 'CURVE')
cu_curve_005.dimensions = '3D'
_sp = cu_curve_005.splines.new('BEZIER'); _sp.bezier_points.add(3)
_sp.bezier_points.foreach_set('co', [-0.7551, 0.9159, 0.0, -1.333, 0.148, 0.0, 0.01282, -0.5366, 0.0, 0.2983, -1.44, 0.0])
_sp.bezier_points.foreach_set('handle_left', [-0.7482, 1.554, 0.0, -1.326, 0.786, 0.0, 0.08016, 0.4241, 0.0, 0.5369, -0.5071, 0.0])
_sp.bezier_points.foreach_set('handle_right', [-0.7651, -0.01511, 0.0, -1.343, -0.783, 0.0, -0.009859, -0.8601, 0.0, 0.1481, -2.028, 0.0])
for _p, _l, _r in zip(_sp.bezier_points, ['ALIGNED', 'ALIGNED', 'ALIGNED', 'ALIGNED'], ['ALIGNED', 'ALIGNED', 'ALIGNED', 'ALIGNED']): _p.handle_left_type = _l; _p.handle_right_type = _r
_sp.order_u = 2
_sp.order_v = 2
_sp.resolution_v = 4
cu_curve_005.use_path_clamp = True
cu_curve_005.use_deform_bounds = True
cu_curve_005.use_radius = False
cu_curve_005.bevel_mode = 'OBJECT'
cu_curve_005.bevel_resolution = 0
cu_curve_005.fill_mode = 'HALF'
cu_curve_005.twist_mode = 'Z_UP'
cu_curve_004 = bpy.data.curves.new('Curve.004', 'CURVE')
cu_curve_004.dimensions = '3D'
_sp = cu_curve_004.splines.new('BEZIER'); _sp.bezier_points.add(3)
_sp.bezier_points.foreach_set('co', [-0.7551, 0.9159, 0.0, -1.333, 0.148, 0.0, 0.01282, -0.5366, 0.0, 0.2983, -1.44, 0.0])
_sp.bezier_points.foreach_set('handle_left', [-0.7482, 1.554, 0.0, -1.326, 0.786, 0.0, 0.08016, 0.4241, 0.0, 0.5369, -0.5071, 0.0])
_sp.bezier_points.foreach_set('handle_right', [-0.7651, -0.01511, 0.0, -1.343, -0.783, 0.0, -0.009859, -0.8601, 0.0, 0.1481, -2.028, 0.0])
for _p, _l, _r in zip(_sp.bezier_points, ['ALIGNED', 'ALIGNED', 'ALIGNED', 'ALIGNED'], ['ALIGNED', 'ALIGNED', 'ALIGNED', 'ALIGNED']): _p.handle_left_type = _l; _p.handle_right_type = _r
_sp.order_u = 2
_sp.order_v = 2
_sp.resolution_v = 4
cu_curve_004.use_path_clamp = True
cu_curve_004.use_deform_bounds = True
cu_curve_004.use_radius = False
cu_curve_004.bevel_mode = 'OBJECT'
cu_curve_004.bevel_resolution = 0
cu_curve_004.fill_mode = 'HALF'
cu_curve_004.twist_mode = 'Z_UP'
cu_curve_003 = bpy.data.curves.new('Curve.003', 'CURVE')
cu_curve_003.dimensions = '3D'
_sp = cu_curve_003.splines.new('BEZIER'); _sp.bezier_points.add(3)
_sp.bezier_points.foreach_set('co', [-0.7551, 0.9159, 0.0, -1.333, 0.148, 0.0, 0.7026, -0.5696, 0.0, 0.2983, -1.44, 0.0])
_sp.bezier_points.foreach_set('handle_left', [-0.7482, 1.554, 0.0, -1.326, 0.786, 0.0, 0.7699, 0.3911, 0.0, 0.5369, -0.5071, 0.0])
_sp.bezier_points.foreach_set('handle_right', [-0.7651, -0.01511, 0.0, -1.343, -0.783, 0.0, 0.6799, -0.8931, 0.0, 0.1481, -2.028, 0.0])
for _p, _l, _r in zip(_sp.bezier_points, ['ALIGNED', 'ALIGNED', 'ALIGNED', 'ALIGNED'], ['ALIGNED', 'ALIGNED', 'ALIGNED', 'ALIGNED']): _p.handle_left_type = _l; _p.handle_right_type = _r
_sp.order_u = 2
_sp.order_v = 2
_sp.resolution_v = 4
cu_curve_003.use_path_clamp = True
cu_curve_003.use_deform_bounds = True
cu_curve_003.use_radius = False
cu_curve_003.bevel_mode = 'OBJECT'
cu_curve_003.bevel_resolution = 0
cu_curve_003.fill_mode = 'HALF'
cu_curve_003.twist_mode = 'Z_UP'
cu_curve_002 = bpy.data.curves.new('Curve.002', 'CURVE')
cu_curve_002.dimensions = '3D'
_sp = cu_curve_002.splines.new('BEZIER'); _sp.bezier_points.add(3)
_sp.bezier_points.foreach_set('co', [-0.7551, 0.9159, 0.0, -1.333, 0.148, 0.0, 0.7026, -0.5696, 0.0, 0.2983, -1.44, 0.0])
_sp.bezier_points.foreach_set('handle_left', [-0.7482, 1.554, 0.0, -1.326, 0.786, 0.0, 0.7699, 0.3911, 0.0, 0.5369, -0.5071, 0.0])
_sp.bezier_points.foreach_set('handle_right', [-0.7651, -0.01511, 0.0, -1.343, -0.783, 0.0, 0.6799, -0.8931, 0.0, 0.1481, -2.028, 0.0])
for _p, _l, _r in zip(_sp.bezier_points, ['ALIGNED', 'ALIGNED', 'ALIGNED', 'ALIGNED'], ['ALIGNED', 'ALIGNED', 'ALIGNED', 'ALIGNED']): _p.handle_left_type = _l; _p.handle_right_type = _r
_sp.order_u = 2
_sp.order_v = 2
_sp.resolution_v = 4
cu_curve_002.use_path_clamp = True
cu_curve_002.use_deform_bounds = True
cu_curve_002.use_radius = False
cu_curve_002.bevel_mode = 'OBJECT'
cu_curve_002.bevel_resolution = 0
cu_curve_002.fill_mode = 'HALF'
cu_curve_002.twist_mode = 'Z_UP'
cu_curve_001 = bpy.data.curves.new('Curve.001', 'CURVE')
cu_curve_001.dimensions = '3D'
_sp = cu_curve_001.splines.new('BEZIER'); _sp.bezier_points.add(3)
_sp.bezier_points.foreach_set('co', [-0.7551, 0.9159, 0.0, -1.333, 0.148, 0.0, 0.01282, -0.5366, 0.0, 0.2983, -1.44, 0.0])
_sp.bezier_points.foreach_set('handle_left', [-0.7482, 1.554, 0.0, -1.326, 0.786, 0.0, 0.08016, 0.4241, 0.0, 0.5369, -0.5071, 0.0])
_sp.bezier_points.foreach_set('handle_right', [-0.7651, -0.01511, 0.0, -1.343, -0.783, 0.0, -0.009859, -0.8601, 0.0, 0.1481, -2.028, 0.0])
for _p, _l, _r in zip(_sp.bezier_points, ['ALIGNED', 'ALIGNED', 'ALIGNED', 'ALIGNED'], ['ALIGNED', 'ALIGNED', 'ALIGNED', 'ALIGNED']): _p.handle_left_type = _l; _p.handle_right_type = _r
_sp.order_u = 2
_sp.order_v = 2
_sp.resolution_v = 4
cu_curve_001.use_path_clamp = True
cu_curve_001.use_deform_bounds = True
cu_curve_001.use_radius = False
cu_curve_001.bevel_mode = 'OBJECT'
cu_curve_001.bevel_resolution = 0
cu_curve_001.fill_mode = 'HALF'
cu_curve_001.twist_mode = 'Z_UP'
cu_curve = bpy.data.curves.new('Curve', 'CURVE')
cu_curve.dimensions = '3D'
_sp = cu_curve.splines.new('BEZIER'); _sp.bezier_points.add(3)
_sp.bezier_points.foreach_set('co', [-0.7551, 0.9159, 0.0, -1.333, 0.148, 0.0, 0.01282, -0.5366, 0.0, 0.2983, -1.44, 0.0])
_sp.bezier_points.foreach_set('handle_left', [-0.7482, 1.554, 0.0, -1.326, 0.786, 0.0, 0.08016, 0.4241, 0.0, 0.5369, -0.5071, 0.0])
_sp.bezier_points.foreach_set('handle_right', [-0.7651, -0.01511, 0.0, -1.343, -0.783, 0.0, -0.009859, -0.8601, 0.0, 0.1481, -2.028, 0.0])
for _p, _l, _r in zip(_sp.bezier_points, ['ALIGNED', 'ALIGNED', 'ALIGNED', 'ALIGNED'], ['ALIGNED', 'ALIGNED', 'ALIGNED', 'ALIGNED']): _p.handle_left_type = _l; _p.handle_right_type = _r
_sp.order_u = 2
_sp.order_v = 2
_sp.resolution_v = 4
cu_curve.use_path_clamp = True
cu_curve.use_deform_bounds = True
cu_curve.use_radius = False
cu_curve.bevel_mode = 'OBJECT'
cu_curve.bevel_resolution = 0
cu_curve.fill_mode = 'HALF'
cu_curve.twist_mode = 'Z_UP'

# ---- objects
ob_curvecircle = bpy.data.objects.new('CurveCircle', cu_curvecircle)
ob_curve_005 = bpy.data.objects.new('Curve.005', cu_curve_005)
ob_curve_004 = bpy.data.objects.new('Curve.004', cu_curve_004)
ob_curve_003 = bpy.data.objects.new('Curve.003', cu_curve_003)
ob_curve_002 = bpy.data.objects.new('Curve.002', cu_curve_002)
ob_curve_001 = bpy.data.objects.new('Curve.001', cu_curve_001)
ob_curve = bpy.data.objects.new('Curve', cu_curve)
ob_circle = bpy.data.objects.new('Circle', me_circle)
ob_lamp = bpy.data.objects.new('Lamp', light_spot)
ob_camera = bpy.data.objects.new('Camera', cam_camera)

# ---- transforms, parenting, visibility, modifiers, constraints
ob_curvecircle.location = (1.685, 7.538, 0.6288)
ob_curvecircle.scale = (0.091, 0.091, 0.091)
ob_curvecircle.lock_rotations_4d = False
ob_curvecircle.empty_display_type = 'ARROWS'
ob_curvecircle.lineart.crease_threshold = 0.0
ob_curve_005.location = (-1.192, 5.771, 1.384)
ob_curve_005.rotation_euler = (-1.309, -2.145e-16, -0.1021)
ob_curve_005.scale = (1.0, -1.0, 1.0)
ob_curve_005.lock_rotations_4d = False
ob_curve_005.empty_display_type = 'ARROWS'
ob_curve_005.lineart.crease_threshold = 0.0
ob_curve_004.location = (-0.9673, 5.894, 1.333)
ob_curve_004.rotation_euler = (-1.309, -2.145e-16, 0.1478)
ob_curve_004.scale = (1.0, -1.0, 1.0)
ob_curve_004.lock_rotations_4d = False
ob_curve_004.empty_display_type = 'ARROWS'
ob_curve_004.lineart.crease_threshold = 0.0
ob_curve_003.location = (-1.304, 5.43, 1.052)
ob_curve_003.rotation_euler = (-1.309, -2.145e-16, 0.1863)
ob_curve_003.scale = (1.0, -1.0, 1.0)
ob_curve_003.lock_rotations_4d = False
ob_curve_003.empty_display_type = 'ARROWS'
ob_curve_003.lineart.crease_threshold = 0.0
ob_curve_002.location = (1.738, 5.492, 0.7381)
ob_curve_002.rotation_euler = (-1.309, -2.145e-16, 0.1863)
ob_curve_002.lock_rotations_4d = False
ob_curve_002.empty_display_type = 'ARROWS'
ob_curve_002.lineart.crease_threshold = 0.0
ob_curve_001.location = (1.744, 5.935, 0.9082)
ob_curve_001.rotation_euler = (-1.309, -2.145e-16, 0.1478)
ob_curve_001.lock_rotations_4d = False
ob_curve_001.empty_display_type = 'ARROWS'
ob_curve_001.lineart.crease_threshold = 0.0
ob_curve.location = (1.902, 5.923, 0.7381)
ob_curve.rotation_euler = (-1.309, -2.145e-16, -0.1021)
ob_curve.lock_rotations_4d = False
ob_curve.empty_display_type = 'ARROWS'
ob_curve.lineart.crease_threshold = 0.0
ob_circle.location = (0.9183, 0.3896, 0.0)
ob_circle.lock_rotations_4d = False
ob_circle.empty_display_type = 'ARROWS'
ob_circle.lineart.crease_threshold = 0.0
_vg = ob_circle.vertex_groups.new(name='Pod')
_vg = ob_circle.vertex_groups.new(name='Pod2')
_m = ob_circle.modifiers.new('EdgeSplit', 'EDGE_SPLIT')
_m.split_angle = 0.5363
_m.use_edge_angle = False
ob_lamp.location = (4.076, 1.005, 5.904)
ob_lamp.rotation_euler = (0.6503, 0.05522, 1.866)
ob_lamp.lock_rotations_4d = False
ob_lamp.empty_display_type = 'ARROWS'
ob_lamp.color = (0.0, 0.0, 0.0, 0.0)
ob_lamp.lineart.crease_threshold = 0.0
ob_camera.location = (7.481, -6.508, 5.344)
ob_camera.rotation_euler = (1.109, 0.01082, 0.8149)
ob_camera.lock_rotations_4d = False
ob_camera.empty_display_type = 'ARROWS'
ob_camera.color = (0.0, 0.0, 0.0, 0.0)
ob_camera.display_type = 'WIRE'
ob_camera.lineart.crease_threshold = 0.0
cu_curve_005.bevel_object = ob_curvecircle
cu_curve_004.bevel_object = ob_curvecircle
cu_curve_003.bevel_object = ob_curvecircle
cu_curve_002.bevel_object = ob_curvecircle
cu_curve_001.bevel_object = ob_curvecircle
cu_curve.bevel_object = ob_curvecircle

# ---- collection membership
col_collection_1.objects.link(ob_curvecircle)
col_collection_1.objects.link(ob_curve_005)
col_collection_1.objects.link(ob_curve_004)
col_collection_1.objects.link(ob_curve_003)
col_collection_1.objects.link(ob_curve_002)
col_collection_1.objects.link(ob_curve_001)
col_collection_1.objects.link(ob_curve)
col_collection_1.objects.link(ob_circle)
col_collection_1.objects.link(ob_lamp)
col_collection_1.objects.link(ob_camera)

# ---- scene / render settings (as saved in the file)
scene.camera = ob_camera
scene.frame_start = 1; scene.frame_end = 250; scene.frame_set(6)
scene.render.engine = 'BLENDER_EEVEE_NEXT'
scene.render.image_settings.file_format = 'JPEG'
scene.render.image_settings.color_mode = 'RGB'
scene.render.image_settings.compression = 90
scene.render.resolution_x = 800
scene.render.resolution_y = 600
scene.render.pixel_aspect_x = 100.0
scene.render.pixel_aspect_y = 100.0
scene.render.fps = 25
scene.render.dither_intensity = 0.0
scene.render.use_compositing = False
scene.render.use_sequencer = False
scene.render.bake_margin = 2
scene.render.bake_bias = 0.0
scene.render.use_stamp_time = False
scene.render.use_stamp_date = False
scene.render.use_stamp_frame = False
scene.render.use_stamp_camera = False
scene.render.use_stamp_scene = False
scene.render.use_stamp_filename = False
scene.render.use_stamp_render_time = False
scene.render.stamp_font_size = 0
scene.cycles.use_denoising = False
scene.cycles.samples = 10
scene.cycles.sampling_pattern = 'TABULATED_SOBOL'
scene.cycles.light_sampling_threshold = 0.0
scene.cycles.use_adaptive_sampling = False
scene.cycles.use_light_tree = False
scene.cycles.blur_glossy = 0.0
scene.cycles.volume_bounces = 1
scene.cycles.pixel_filter_type = 'GAUSSIAN'
scene.cycles.sample_clamp_indirect = 0.0
scene.view_settings.view_transform = 'Raw'
bpy.context.view_layer.update()
